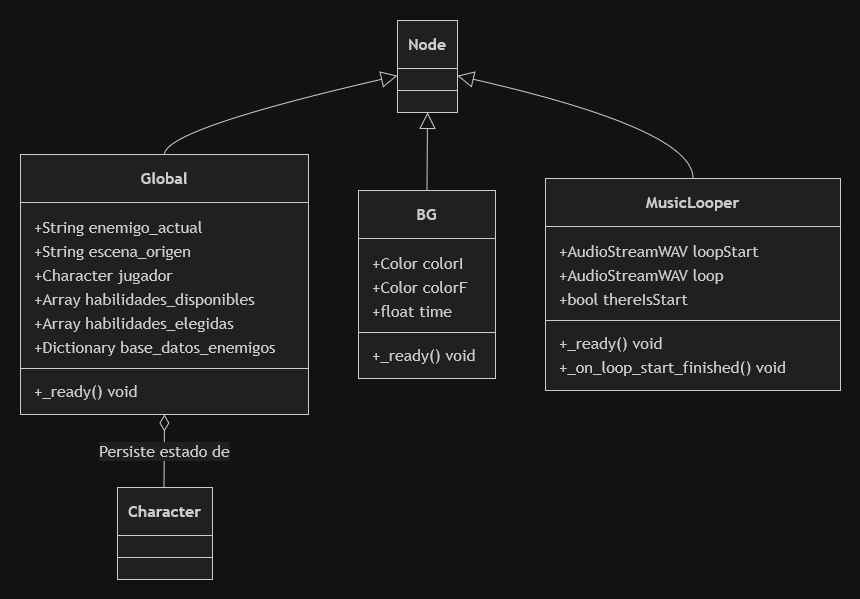

The diagram above was exported from draw.io. Its source (the exported page's mxGraphModel, read from the mxfile embedded in the PNG):
<mxGraphModel dx="1603" dy="787" grid="1" gridSize="10" guides="1" tooltips="1" connect="1" arrows="1" fold="1" page="1" pageScale="1" pageWidth="850" pageHeight="1100" math="0" shadow="0">
  <root>
    <mxCell id="0" />
    <mxCell id="1" parent="0" />
    <UserObject label="" mermaidData="{&#10;  &quot;data&quot;: &quot;classDiagram\n    %% Herencias base\n    Node &lt;|-- Global\n    Node &lt;|-- BG\n    Node &lt;|-- MusicLooper\n\n    %% Clases\n    class Global {\n        +String enemigo_actual\n        +String escena_origen\n        +Character jugador\n        +Array habilidades_disponibles\n        +Array habilidades_elegidas\n        +Dictionary base_datos_enemigos\n        +_ready() void\n    }\n\n    class BG {\n        +Color colorI\n        +Color colorF\n        +float time\n        +_ready() void\n    }\n\n    class MusicLooper {\n        +AudioStreamWAV loopStart\n        +AudioStreamWAV loop\n        +bool thereIsStart\n        +_ready() void\n        +_on_loop_start_finished() void\n    }\n    \n    class Character {\n        %% Referencia externa\n    }\n\n    %% Relaciones\n    Global o-- Character : Persiste estado de&quot;,&#10;  &quot;config&quot;: null&#10;}" id="3xZ66gQ0oRw7bXeILgo4-1">
      <mxCell connectable="0" parent="1" style="group;transparentBounds=1;editIcon=1;lockedGroup=0;groupPadding=20;" vertex="1">
        <mxGeometry as="geometry" />
      </mxCell>
    </UserObject>
    <UserObject label="&lt;b&gt;Node&lt;/b&gt;" mermaidId="n:Node" mermaidBaseStyle="swimlane;html=1;fontStyle=0;fontSize=16;align=center;verticalAlign=middle;horizontal=1;childLayout=stackLayout;startSize=48;horizontalStack=0;resizeParent=1;resizeParentMax=0;resizeLast=0;collapsible=0;marginTop=12;marginBottom=12;stackSpacing=0;swimlaneFillColor=light-dark(#ECECFF,#1f2020);whiteSpace=wrap;fillColor=light-dark(#ECECFF,#1f2020);strokeColor=light-dark(#9370DB,#cccccc);fontColor=light-dark(#333333,#cccccc);fontFamily=Trebuchet MS,Verdana,Arial,sans-serif;" mermaidBaseValue="&lt;b&gt;Node&lt;/b&gt;" id="3xZ66gQ0oRw7bXeILgo4-2">
      <mxCell parent="3xZ66gQ0oRw7bXeILgo4-1" style="swimlane;html=1;fontStyle=0;fontSize=16;align=center;verticalAlign=middle;horizontal=1;childLayout=stackLayout;startSize=48;horizontalStack=0;resizeParent=1;resizeParentMax=0;resizeLast=0;collapsible=0;marginTop=12;marginBottom=12;stackSpacing=0;swimlaneFillColor=light-dark(#ECECFF,#1f2020);whiteSpace=wrap;fillColor=light-dark(#ECECFF,#1f2020);strokeColor=light-dark(#9370DB,#cccccc);fontColor=light-dark(#333333,#cccccc);fontFamily=Trebuchet MS,Verdana,Arial,sans-serif;" vertex="1">
        <mxGeometry height="92" width="60" x="417" y="40" as="geometry" />
      </mxCell>
    </UserObject>
    <mxCell id="3xZ66gQ0oRw7bXeILgo4-3" parent="3xZ66gQ0oRw7bXeILgo4-2" style="line;strokeWidth=1;fillColor=none;spacingLeft=3;spacingRight=3;rotatable=0;points=[];strokeColor=inherit;" vertex="1">
      <mxGeometry height="20" width="60" y="60" as="geometry" />
    </mxCell>
    <UserObject label="&lt;b&gt;Global&lt;/b&gt;" mermaidId="n:Global" mermaidBaseStyle="swimlane;html=1;fontStyle=0;fontSize=16;align=center;verticalAlign=middle;horizontal=1;childLayout=stackLayout;startSize=48;horizontalStack=0;resizeParent=1;resizeParentMax=0;resizeLast=0;collapsible=0;marginTop=12;marginBottom=12;stackSpacing=0;swimlaneFillColor=light-dark(#ECECFF,#1f2020);whiteSpace=wrap;fillColor=light-dark(#ECECFF,#1f2020);strokeColor=light-dark(#9370DB,#cccccc);fontColor=light-dark(#333333,#cccccc);fontFamily=Trebuchet MS,Verdana,Arial,sans-serif;" mermaidBaseValue="&lt;b&gt;Global&lt;/b&gt;" id="3xZ66gQ0oRw7bXeILgo4-4">
      <mxCell parent="3xZ66gQ0oRw7bXeILgo4-1" style="swimlane;html=1;fontStyle=0;fontSize=16;align=center;verticalAlign=middle;horizontal=1;childLayout=stackLayout;startSize=48;horizontalStack=0;resizeParent=1;resizeParentMax=0;resizeLast=0;collapsible=0;marginTop=12;marginBottom=12;stackSpacing=0;swimlaneFillColor=light-dark(#ECECFF,#1f2020);whiteSpace=wrap;fillColor=light-dark(#ECECFF,#1f2020);strokeColor=light-dark(#9370DB,#cccccc);fontColor=light-dark(#333333,#cccccc);fontFamily=Trebuchet MS,Verdana,Arial,sans-serif;" vertex="1">
        <mxGeometry height="260" width="288" x="40" y="174" as="geometry" />
      </mxCell>
    </UserObject>
    <mxCell id="3xZ66gQ0oRw7bXeILgo4-5" parent="3xZ66gQ0oRw7bXeILgo4-4" style="text;fontSize=16;strokeColor=none;fillColor=none;align=left;verticalAlign=middle;spacingLeft=12;spacingRight=12;overflow=hidden;rotatable=0;points=[[0,0.5],[1,0.5]];portConstraint=eastwest;fontFamily=Trebuchet MS,Verdana,Arial,sans-serif;fontColor=light-dark(#333333,#cccccc);" value="+String enemigo_actual" vertex="1">
      <mxGeometry height="24" width="288" y="60" as="geometry" />
    </mxCell>
    <mxCell id="3xZ66gQ0oRw7bXeILgo4-6" parent="3xZ66gQ0oRw7bXeILgo4-4" style="text;fontSize=16;strokeColor=none;fillColor=none;align=left;verticalAlign=middle;spacingLeft=12;spacingRight=12;overflow=hidden;rotatable=0;points=[[0,0.5],[1,0.5]];portConstraint=eastwest;fontFamily=Trebuchet MS,Verdana,Arial,sans-serif;fontColor=light-dark(#333333,#cccccc);" value="+String escena_origen" vertex="1">
      <mxGeometry height="24" width="288" y="84" as="geometry" />
    </mxCell>
    <mxCell id="3xZ66gQ0oRw7bXeILgo4-7" parent="3xZ66gQ0oRw7bXeILgo4-4" style="text;fontSize=16;strokeColor=none;fillColor=none;align=left;verticalAlign=middle;spacingLeft=12;spacingRight=12;overflow=hidden;rotatable=0;points=[[0,0.5],[1,0.5]];portConstraint=eastwest;fontFamily=Trebuchet MS,Verdana,Arial,sans-serif;fontColor=light-dark(#333333,#cccccc);" value="+Character jugador" vertex="1">
      <mxGeometry height="24" width="288" y="108" as="geometry" />
    </mxCell>
    <mxCell id="3xZ66gQ0oRw7bXeILgo4-8" parent="3xZ66gQ0oRw7bXeILgo4-4" style="text;fontSize=16;strokeColor=none;fillColor=none;align=left;verticalAlign=middle;spacingLeft=12;spacingRight=12;overflow=hidden;rotatable=0;points=[[0,0.5],[1,0.5]];portConstraint=eastwest;fontFamily=Trebuchet MS,Verdana,Arial,sans-serif;fontColor=light-dark(#333333,#cccccc);" value="+Array habilidades_disponibles" vertex="1">
      <mxGeometry height="24" width="288" y="132" as="geometry" />
    </mxCell>
    <mxCell id="3xZ66gQ0oRw7bXeILgo4-9" parent="3xZ66gQ0oRw7bXeILgo4-4" style="text;fontSize=16;strokeColor=none;fillColor=none;align=left;verticalAlign=middle;spacingLeft=12;spacingRight=12;overflow=hidden;rotatable=0;points=[[0,0.5],[1,0.5]];portConstraint=eastwest;fontFamily=Trebuchet MS,Verdana,Arial,sans-serif;fontColor=light-dark(#333333,#cccccc);" value="+Array habilidades_elegidas" vertex="1">
      <mxGeometry height="24" width="288" y="156" as="geometry" />
    </mxCell>
    <mxCell id="3xZ66gQ0oRw7bXeILgo4-10" parent="3xZ66gQ0oRw7bXeILgo4-4" style="text;fontSize=16;strokeColor=none;fillColor=none;align=left;verticalAlign=middle;spacingLeft=12;spacingRight=12;overflow=hidden;rotatable=0;points=[[0,0.5],[1,0.5]];portConstraint=eastwest;fontFamily=Trebuchet MS,Verdana,Arial,sans-serif;fontColor=light-dark(#333333,#cccccc);" value="+Dictionary base_datos_enemigos" vertex="1">
      <mxGeometry height="24" width="288" y="180" as="geometry" />
    </mxCell>
    <mxCell id="3xZ66gQ0oRw7bXeILgo4-11" parent="3xZ66gQ0oRw7bXeILgo4-4" style="line;strokeWidth=1;fillColor=none;spacingLeft=3;spacingRight=3;rotatable=0;points=[];strokeColor=inherit;" vertex="1">
      <mxGeometry height="20" width="288" y="204" as="geometry" />
    </mxCell>
    <mxCell id="3xZ66gQ0oRw7bXeILgo4-12" parent="3xZ66gQ0oRw7bXeILgo4-4" style="text;fontSize=16;strokeColor=none;fillColor=none;align=left;verticalAlign=middle;spacingLeft=12;spacingRight=12;overflow=hidden;rotatable=0;points=[[0,0.5],[1,0.5]];portConstraint=eastwest;fontFamily=Trebuchet MS,Verdana,Arial,sans-serif;fontColor=light-dark(#333333,#cccccc);" value="+_ready() void" vertex="1">
      <mxGeometry height="24" width="288" y="224" as="geometry" />
    </mxCell>
    <UserObject label="&lt;b&gt;BG&lt;/b&gt;" mermaidId="n:BG" mermaidBaseStyle="swimlane;html=1;fontStyle=0;fontSize=16;align=center;verticalAlign=middle;horizontal=1;childLayout=stackLayout;startSize=48;horizontalStack=0;resizeParent=1;resizeParentMax=0;resizeLast=0;collapsible=0;marginTop=12;marginBottom=12;stackSpacing=0;swimlaneFillColor=light-dark(#ECECFF,#1f2020);whiteSpace=wrap;fillColor=light-dark(#ECECFF,#1f2020);strokeColor=light-dark(#9370DB,#cccccc);fontColor=light-dark(#333333,#cccccc);fontFamily=Trebuchet MS,Verdana,Arial,sans-serif;" mermaidBaseValue="&lt;b&gt;BG&lt;/b&gt;" id="3xZ66gQ0oRw7bXeILgo4-13">
      <mxCell parent="3xZ66gQ0oRw7bXeILgo4-1" style="swimlane;html=1;fontStyle=0;fontSize=16;align=center;verticalAlign=middle;horizontal=1;childLayout=stackLayout;startSize=48;horizontalStack=0;resizeParent=1;resizeParentMax=0;resizeLast=0;collapsible=0;marginTop=12;marginBottom=12;stackSpacing=0;swimlaneFillColor=light-dark(#ECECFF,#1f2020);whiteSpace=wrap;fillColor=light-dark(#ECECFF,#1f2020);strokeColor=light-dark(#9370DB,#cccccc);fontColor=light-dark(#333333,#cccccc);fontFamily=Trebuchet MS,Verdana,Arial,sans-serif;" vertex="1">
        <mxGeometry height="188" width="137" x="378" y="210" as="geometry" />
      </mxCell>
    </UserObject>
    <mxCell id="3xZ66gQ0oRw7bXeILgo4-14" parent="3xZ66gQ0oRw7bXeILgo4-13" style="text;fontSize=16;strokeColor=none;fillColor=none;align=left;verticalAlign=middle;spacingLeft=12;spacingRight=12;overflow=hidden;rotatable=0;points=[[0,0.5],[1,0.5]];portConstraint=eastwest;fontFamily=Trebuchet MS,Verdana,Arial,sans-serif;fontColor=light-dark(#333333,#cccccc);" value="+Color colorI" vertex="1">
      <mxGeometry height="24" width="137" y="60" as="geometry" />
    </mxCell>
    <mxCell id="3xZ66gQ0oRw7bXeILgo4-15" parent="3xZ66gQ0oRw7bXeILgo4-13" style="text;fontSize=16;strokeColor=none;fillColor=none;align=left;verticalAlign=middle;spacingLeft=12;spacingRight=12;overflow=hidden;rotatable=0;points=[[0,0.5],[1,0.5]];portConstraint=eastwest;fontFamily=Trebuchet MS,Verdana,Arial,sans-serif;fontColor=light-dark(#333333,#cccccc);" value="+Color colorF" vertex="1">
      <mxGeometry height="24" width="137" y="84" as="geometry" />
    </mxCell>
    <mxCell id="3xZ66gQ0oRw7bXeILgo4-16" parent="3xZ66gQ0oRw7bXeILgo4-13" style="text;fontSize=16;strokeColor=none;fillColor=none;align=left;verticalAlign=middle;spacingLeft=12;spacingRight=12;overflow=hidden;rotatable=0;points=[[0,0.5],[1,0.5]];portConstraint=eastwest;fontFamily=Trebuchet MS,Verdana,Arial,sans-serif;fontColor=light-dark(#333333,#cccccc);" value="+float time" vertex="1">
      <mxGeometry height="24" width="137" y="108" as="geometry" />
    </mxCell>
    <mxCell id="3xZ66gQ0oRw7bXeILgo4-17" parent="3xZ66gQ0oRw7bXeILgo4-13" style="line;strokeWidth=1;fillColor=none;spacingLeft=3;spacingRight=3;rotatable=0;points=[];strokeColor=inherit;" vertex="1">
      <mxGeometry height="20" width="137" y="132" as="geometry" />
    </mxCell>
    <mxCell id="3xZ66gQ0oRw7bXeILgo4-18" parent="3xZ66gQ0oRw7bXeILgo4-13" style="text;fontSize=16;strokeColor=none;fillColor=none;align=left;verticalAlign=middle;spacingLeft=12;spacingRight=12;overflow=hidden;rotatable=0;points=[[0,0.5],[1,0.5]];portConstraint=eastwest;fontFamily=Trebuchet MS,Verdana,Arial,sans-serif;fontColor=light-dark(#333333,#cccccc);" value="+_ready() void" vertex="1">
      <mxGeometry height="24" width="137" y="152" as="geometry" />
    </mxCell>
    <UserObject label="&lt;b&gt;MusicLooper&lt;/b&gt;" mermaidId="n:MusicLooper" mermaidBaseStyle="swimlane;html=1;fontStyle=0;fontSize=16;align=center;verticalAlign=middle;horizontal=1;childLayout=stackLayout;startSize=48;horizontalStack=0;resizeParent=1;resizeParentMax=0;resizeLast=0;collapsible=0;marginTop=12;marginBottom=12;stackSpacing=0;swimlaneFillColor=light-dark(#ECECFF,#1f2020);whiteSpace=wrap;fillColor=light-dark(#ECECFF,#1f2020);strokeColor=light-dark(#9370DB,#cccccc);fontColor=light-dark(#333333,#cccccc);fontFamily=Trebuchet MS,Verdana,Arial,sans-serif;" mermaidBaseValue="&lt;b&gt;MusicLooper&lt;/b&gt;" id="3xZ66gQ0oRw7bXeILgo4-19">
      <mxCell parent="3xZ66gQ0oRw7bXeILgo4-1" style="swimlane;html=1;fontStyle=0;fontSize=16;align=center;verticalAlign=middle;horizontal=1;childLayout=stackLayout;startSize=48;horizontalStack=0;resizeParent=1;resizeParentMax=0;resizeLast=0;collapsible=0;marginTop=12;marginBottom=12;stackSpacing=0;swimlaneFillColor=light-dark(#ECECFF,#1f2020);whiteSpace=wrap;fillColor=light-dark(#ECECFF,#1f2020);strokeColor=light-dark(#9370DB,#cccccc);fontColor=light-dark(#333333,#cccccc);fontFamily=Trebuchet MS,Verdana,Arial,sans-serif;" vertex="1">
        <mxGeometry height="212" width="295" x="565" y="198" as="geometry" />
      </mxCell>
    </UserObject>
    <mxCell id="3xZ66gQ0oRw7bXeILgo4-20" parent="3xZ66gQ0oRw7bXeILgo4-19" style="text;fontSize=16;strokeColor=none;fillColor=none;align=left;verticalAlign=middle;spacingLeft=12;spacingRight=12;overflow=hidden;rotatable=0;points=[[0,0.5],[1,0.5]];portConstraint=eastwest;fontFamily=Trebuchet MS,Verdana,Arial,sans-serif;fontColor=light-dark(#333333,#cccccc);" value="+AudioStreamWAV loopStart" vertex="1">
      <mxGeometry height="24" width="295" y="60" as="geometry" />
    </mxCell>
    <mxCell id="3xZ66gQ0oRw7bXeILgo4-21" parent="3xZ66gQ0oRw7bXeILgo4-19" style="text;fontSize=16;strokeColor=none;fillColor=none;align=left;verticalAlign=middle;spacingLeft=12;spacingRight=12;overflow=hidden;rotatable=0;points=[[0,0.5],[1,0.5]];portConstraint=eastwest;fontFamily=Trebuchet MS,Verdana,Arial,sans-serif;fontColor=light-dark(#333333,#cccccc);" value="+AudioStreamWAV loop" vertex="1">
      <mxGeometry height="24" width="295" y="84" as="geometry" />
    </mxCell>
    <mxCell id="3xZ66gQ0oRw7bXeILgo4-22" parent="3xZ66gQ0oRw7bXeILgo4-19" style="text;fontSize=16;strokeColor=none;fillColor=none;align=left;verticalAlign=middle;spacingLeft=12;spacingRight=12;overflow=hidden;rotatable=0;points=[[0,0.5],[1,0.5]];portConstraint=eastwest;fontFamily=Trebuchet MS,Verdana,Arial,sans-serif;fontColor=light-dark(#333333,#cccccc);" value="+bool thereIsStart" vertex="1">
      <mxGeometry height="24" width="295" y="108" as="geometry" />
    </mxCell>
    <mxCell id="3xZ66gQ0oRw7bXeILgo4-23" parent="3xZ66gQ0oRw7bXeILgo4-19" style="line;strokeWidth=1;fillColor=none;spacingLeft=3;spacingRight=3;rotatable=0;points=[];strokeColor=inherit;" vertex="1">
      <mxGeometry height="20" width="295" y="132" as="geometry" />
    </mxCell>
    <mxCell id="3xZ66gQ0oRw7bXeILgo4-24" parent="3xZ66gQ0oRw7bXeILgo4-19" style="text;fontSize=16;strokeColor=none;fillColor=none;align=left;verticalAlign=middle;spacingLeft=12;spacingRight=12;overflow=hidden;rotatable=0;points=[[0,0.5],[1,0.5]];portConstraint=eastwest;fontFamily=Trebuchet MS,Verdana,Arial,sans-serif;fontColor=light-dark(#333333,#cccccc);" value="+_ready() void" vertex="1">
      <mxGeometry height="24" width="295" y="152" as="geometry" />
    </mxCell>
    <mxCell id="3xZ66gQ0oRw7bXeILgo4-25" parent="3xZ66gQ0oRw7bXeILgo4-19" style="text;fontSize=16;strokeColor=none;fillColor=none;align=left;verticalAlign=middle;spacingLeft=12;spacingRight=12;overflow=hidden;rotatable=0;points=[[0,0.5],[1,0.5]];portConstraint=eastwest;fontFamily=Trebuchet MS,Verdana,Arial,sans-serif;fontColor=light-dark(#333333,#cccccc);" value="+_on_loop_start_finished() void" vertex="1">
      <mxGeometry height="24" width="295" y="176" as="geometry" />
    </mxCell>
    <UserObject label="&lt;b&gt;Character&lt;/b&gt;" mermaidId="n:Character" mermaidBaseStyle="swimlane;html=1;fontStyle=0;fontSize=16;align=center;verticalAlign=middle;horizontal=1;childLayout=stackLayout;startSize=48;horizontalStack=0;resizeParent=1;resizeParentMax=0;resizeLast=0;collapsible=0;marginTop=12;marginBottom=12;stackSpacing=0;swimlaneFillColor=light-dark(#ECECFF,#1f2020);whiteSpace=wrap;fillColor=light-dark(#ECECFF,#1f2020);strokeColor=light-dark(#9370DB,#cccccc);fontColor=light-dark(#333333,#cccccc);fontFamily=Trebuchet MS,Verdana,Arial,sans-serif;" mermaidBaseValue="&lt;b&gt;Character&lt;/b&gt;" id="3xZ66gQ0oRw7bXeILgo4-26">
      <mxCell parent="3xZ66gQ0oRw7bXeILgo4-1" style="swimlane;html=1;fontStyle=0;fontSize=16;align=center;verticalAlign=middle;horizontal=1;childLayout=stackLayout;startSize=48;horizontalStack=0;resizeParent=1;resizeParentMax=0;resizeLast=0;collapsible=0;marginTop=12;marginBottom=12;stackSpacing=0;swimlaneFillColor=light-dark(#ECECFF,#1f2020);whiteSpace=wrap;fillColor=light-dark(#ECECFF,#1f2020);strokeColor=light-dark(#9370DB,#cccccc);fontColor=light-dark(#333333,#cccccc);fontFamily=Trebuchet MS,Verdana,Arial,sans-serif;" vertex="1">
        <mxGeometry height="92" width="95" x="137" y="507" as="geometry" />
      </mxCell>
    </UserObject>
    <mxCell id="3xZ66gQ0oRw7bXeILgo4-27" parent="3xZ66gQ0oRw7bXeILgo4-26" style="line;strokeWidth=1;fillColor=none;spacingLeft=3;spacingRight=3;rotatable=0;points=[];strokeColor=inherit;" vertex="1">
      <mxGeometry height="20" width="95" y="60" as="geometry" />
    </mxCell>
    <UserObject label="" mermaidId="e:Node-&gt;Global#0" mermaidBaseStyle="curved=1;startArrow=block;startSize=14;startFill=0;endArrow=none;strokeColor=light-dark(#333333,#cccccc);exitX=0;exitY=0.6;entryX=0.5;entryY=0;" mermaidBaseValue="" id="3xZ66gQ0oRw7bXeILgo4-28">
      <mxCell edge="1" parent="3xZ66gQ0oRw7bXeILgo4-1" source="3xZ66gQ0oRw7bXeILgo4-2" style="curved=1;startArrow=block;startSize=14;startFill=0;endArrow=none;strokeColor=light-dark(#333333,#cccccc);exitX=0;exitY=0.6;entryX=0.5;entryY=0;rounded=0;" target="3xZ66gQ0oRw7bXeILgo4-4">
        <mxGeometry relative="1" as="geometry">
          <Array as="points">
            <mxPoint x="184" y="149" />
          </Array>
        </mxGeometry>
      </mxCell>
    </UserObject>
    <UserObject label="" mermaidId="e:Node-&gt;BG#0" mermaidBaseStyle="curved=1;startArrow=block;startSize=14;startFill=0;endArrow=none;strokeColor=light-dark(#333333,#cccccc);exitX=0.5;exitY=1;entryX=0.5;entryY=0;" mermaidBaseValue="" id="3xZ66gQ0oRw7bXeILgo4-29">
      <mxCell edge="1" parent="3xZ66gQ0oRw7bXeILgo4-1" source="3xZ66gQ0oRw7bXeILgo4-2" style="curved=1;startArrow=block;startSize=14;startFill=0;endArrow=none;strokeColor=light-dark(#333333,#cccccc);exitX=0.5;exitY=1;entryX=0.5;entryY=0;rounded=0;" target="3xZ66gQ0oRw7bXeILgo4-13">
        <mxGeometry relative="1" as="geometry">
          <Array as="points" />
        </mxGeometry>
      </mxCell>
    </UserObject>
    <UserObject label="" mermaidId="e:Node-&gt;MusicLooper#0" mermaidBaseStyle="curved=1;startArrow=block;startSize=14;startFill=0;endArrow=none;strokeColor=light-dark(#333333,#cccccc);exitX=1;exitY=0.6;entryX=0.5;entryY=0;" mermaidBaseValue="" id="3xZ66gQ0oRw7bXeILgo4-30">
      <mxCell edge="1" parent="3xZ66gQ0oRw7bXeILgo4-1" source="3xZ66gQ0oRw7bXeILgo4-2" style="curved=1;startArrow=block;startSize=14;startFill=0;endArrow=none;strokeColor=light-dark(#333333,#cccccc);exitX=1;exitY=0.6;entryX=0.5;entryY=0;rounded=0;" target="3xZ66gQ0oRw7bXeILgo4-19">
        <mxGeometry relative="1" as="geometry">
          <Array as="points">
            <mxPoint x="713" y="149" />
          </Array>
        </mxGeometry>
      </mxCell>
    </UserObject>
    <UserObject label="Persiste estado de" mermaidId="e:Global-&gt;Character#0" mermaidBaseStyle="curved=1;startArrow=diamondThin;startSize=14;startFill=0;endArrow=none;strokeColor=light-dark(#333333,#cccccc);html=1;fontSize=16;labelBackgroundColor=light-dark(#ECECFF,#1f2020);fontFamily=Trebuchet MS,Verdana,Arial,sans-serif;fontColor=light-dark(#333333,#cccccc);exitX=0.5;exitY=1;entryX=0.49;entryY=0;" mermaidBaseValue="Persiste estado de" id="3xZ66gQ0oRw7bXeILgo4-31">
      <mxCell edge="1" parent="3xZ66gQ0oRw7bXeILgo4-1" source="3xZ66gQ0oRw7bXeILgo4-4" style="curved=1;startArrow=diamondThin;startSize=14;startFill=0;endArrow=none;strokeColor=light-dark(#333333,#cccccc);html=1;fontSize=16;labelBackgroundColor=light-dark(#ECECFF,#1f2020);fontFamily=Trebuchet MS,Verdana,Arial,sans-serif;fontColor=light-dark(#333333,#cccccc);exitX=0.5;exitY=1;entryX=0.49;entryY=0;rounded=0;" target="3xZ66gQ0oRw7bXeILgo4-26">
        <mxGeometry relative="1" as="geometry">
          <Array as="points" />
        </mxGeometry>
      </mxCell>
    </UserObject>
  </root>
</mxGraphModel>